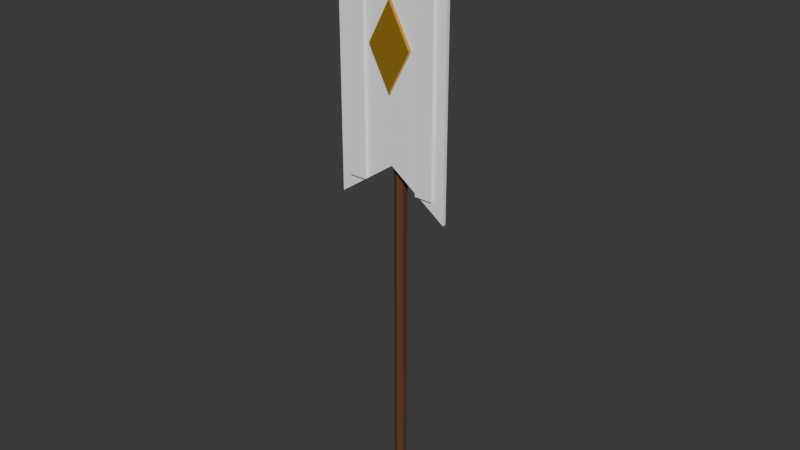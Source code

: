 # Source: castle_banner.blend  (saved by Blender 5.2.44; exported with 4.5.12 LTS)
import bpy
from mathutils import Matrix  # noqa: F401  (used for matrix-valued properties, if any)

bpy.ops.wm.read_factory_settings(use_empty=True)
scene = bpy.context.scene
scene.name = 'Scene'

# ---- collections
col_collection = bpy.data.collections.new('Collection'); scene.collection.children.link(col_collection)

# ---- materials (node trees are filled in below, after node groups)
mat_castle_timber = bpy.data.materials.new('castle_timber')
mat_castle_timber.diffuse_color = (0.1022, 0.04374, 0.016, 1.0)
mat_castle_gold = bpy.data.materials.new('castle_gold')
mat_castle_gold.diffuse_color = (0.6584, 0.3613, 0.03689, 1.0)
mat_house_primary = bpy.data.materials.new('house_primary')
mat_house_primary.diffuse_color = (1.0, 1.0, 1.0, 1.0)
mat_house_secondary = bpy.data.materials.new('house_secondary')
mat_house_secondary.diffuse_color = (1.0, 1.0, 1.0, 1.0)

# ---- material node trees
mat_castle_timber.use_nodes = True; mat_castle_timber.node_tree.nodes.clear()
_N = mat_castle_timber.node_tree.nodes; _L = mat_castle_timber.node_tree.links
n0 = _N.new('ShaderNodeBsdfPrincipled'); n0.name = 'Principled BSDF'; n0.location = (-200, 100)
n0.inputs[0].default_value = (0.1022, 0.04374, 0.016, 1.0)
n0.inputs[2].default_value = 0.78
n0.inputs[10].default_value = 0.005
n1 = _N.new('ShaderNodeOutputMaterial'); n1.name = 'Material Output'; n1.location = (200, 100)
_L.new(n0.outputs[0], n1.inputs[0])
n1.is_active_output = True
mat_castle_gold.use_nodes = True; mat_castle_gold.node_tree.nodes.clear()
_N = mat_castle_gold.node_tree.nodes; _L = mat_castle_gold.node_tree.links
n0 = _N.new('ShaderNodeBsdfPrincipled'); n0.name = 'Principled BSDF'; n0.location = (-200, 100)
n0.inputs[0].default_value = (0.6584, 0.3613, 0.03689, 1.0)
n0.inputs[1].default_value = 0.6
n0.inputs[2].default_value = 0.35
n0.inputs[10].default_value = 0.005
n1 = _N.new('ShaderNodeOutputMaterial'); n1.name = 'Material Output'; n1.location = (200, 100)
_L.new(n0.outputs[0], n1.inputs[0])
n1.is_active_output = True
mat_house_primary.use_nodes = True; mat_house_primary.node_tree.nodes.clear()
_N = mat_house_primary.node_tree.nodes; _L = mat_house_primary.node_tree.links
n0 = _N.new('ShaderNodeBsdfPrincipled'); n0.name = 'Principled BSDF'; n0.location = (-200, 100)
n0.inputs[0].default_value = (1.0, 1.0, 1.0, 1.0)
n0.inputs[2].default_value = 0.78
n0.inputs[10].default_value = 0.005
n1 = _N.new('ShaderNodeOutputMaterial'); n1.name = 'Material Output'; n1.location = (200, 100)
_L.new(n0.outputs[0], n1.inputs[0])
n1.is_active_output = True
mat_house_secondary.use_nodes = True; mat_house_secondary.node_tree.nodes.clear()
_N = mat_house_secondary.node_tree.nodes; _L = mat_house_secondary.node_tree.links
n0 = _N.new('ShaderNodeBsdfPrincipled'); n0.name = 'Principled BSDF'; n0.location = (-200, 100)
n0.inputs[0].default_value = (1.0, 1.0, 1.0, 1.0)
n0.inputs[2].default_value = 0.78
n0.inputs[10].default_value = 0.005
n1 = _N.new('ShaderNodeOutputMaterial'); n1.name = 'Material Output'; n1.location = (200, 100)
_L.new(n0.outputs[0], n1.inputs[0])
n1.is_active_output = True

# ---- world
world_world = bpy.data.worlds.new('World'); scene.world = world_world
world_world.use_nodes = True; world_world.node_tree.nodes.clear()
_N = world_world.node_tree.nodes; _L = world_world.node_tree.links
n0 = _N.new('ShaderNodeOutputWorld'); n0.name = 'World Output'; n0.location = (200, 100)
n1 = _N.new('ShaderNodeBackground'); n1.name = 'Background'; n1.location = (-200, 100)
n1.inputs[0].default_value = (0.05088, 0.05088, 0.05088, 1.0)
_L.new(n1.outputs[0], n0.inputs[0])
n0.is_active_output = True
world_world.color = (0.05088, 0.05088, 0.05088)
world_world.sun_shadow_jitter_overblur = 0.0

# ---- meshes
me_cone = bpy.data.meshes.new('Cone')
me_cone.from_pydata([(7.868e-09, -0.09, 0.0), (7.868e-09, -0.09, 8.6), (-0.07794, -0.045, 0.0), (-0.07794, -0.045, 8.6), (-0.07794, 0.045, 0.0), (-0.07794, 0.045, 8.6), (-7.868e-09, 0.09, 0.0), (-7.868e-09, 0.09, 8.6), (0.07794, 0.045, 0.0), (0.07794, 0.045, 8.6), (0.07794, -0.045, 0.0), (0.07794, -0.045, 8.6), (0.0, 0.0, 8.95), (0.0, 0.1414, 8.891), (0.0, 0.2, 8.75), (0.0, 0.1414, 8.609), (0.0, 0.0, 8.55), (0.1225, 0.07071, 8.891), (0.1732, 0.1, 8.75), (0.1225, 0.07071, 8.609), (0.1225, -0.07071, 8.891), (0.1732, -0.1, 8.75), (0.1225, -0.07071, 8.609), (-2.98e-08, -0.1414, 8.891), (-2.98e-08, -0.2, 8.75), (-2.98e-08, -0.1414, 8.609), (-0.1225, -0.07071, 8.891), (-0.1732, -0.1, 8.75), (-0.1225, -0.07071, 8.609), (-0.1225, 0.07071, 8.891), (-0.1732, 0.1, 8.75), (-0.1225, 0.07071, 8.609), (-0.95, -0.12, 8.25), (0.95, -0.12, 8.25), (-0.95, -0.07, 8.2), (0.95, -0.07, 8.2), (-0.95, -0.12, 8.15), (0.95, -0.12, 8.15), (-0.95, -0.17, 8.2), (0.95, -0.17, 8.2), (-0.85, -0.185, 8.15), (0.85, -0.185, 8.15), (0.85, -0.185, 4.8), (0.0, -0.185, 5.4), (-0.85, -0.185, 4.8), (-0.85, -0.135, 8.15), (0.85, -0.135, 8.15), (0.85, -0.135, 4.8), (0.0, -0.135, 5.4), (-0.85, -0.135, 4.8), (-0.68, -0.225, 8.15), (-0.42, -0.225, 8.15), (-0.42, -0.225, 5.1), (-0.68, -0.225, 5.1), (-0.68, -0.175, 8.15), (-0.42, -0.175, 8.15), (-0.42, -0.175, 5.1), (-0.68, -0.175, 5.1), (0.42, -0.225, 8.15), (0.68, -0.225, 8.15), (0.68, -0.225, 5.1), (0.42, -0.225, 5.1), (0.42, -0.175, 8.15), (0.68, -0.175, 8.15), (0.68, -0.175, 5.1), (0.42, -0.175, 5.1), (0.0, -0.235, 7.6), (0.32, -0.235, 7.0), (0.0, -0.235, 6.4), (-0.32, -0.235, 7.0), (0.0, -0.185, 7.6), (0.32, -0.185, 7.0), (0.0, -0.185, 6.4), (-0.32, -0.185, 7.0)], [], [(0, 1, 3, 2), (2, 3, 5, 4), (4, 5, 7, 6), (6, 7, 9, 8), (3, 1, 11, 9, 7, 5), (8, 9, 11, 10), (10, 11, 1, 0), (0, 2, 4, 6, 8, 10), (13, 12, 17), (16, 15, 19), (14, 13, 17, 18), (15, 14, 18, 19), (16, 19, 22), (18, 17, 20, 21), (19, 18, 21, 22), (17, 12, 20), (16, 22, 25), (21, 20, 23, 24), (22, 21, 24, 25), (20, 12, 23), (23, 12, 26), (16, 25, 28), (24, 23, 26, 27), (25, 24, 27, 28), (28, 27, 30, 31), (26, 12, 29), (16, 28, 31), (27, 26, 29, 30), (31, 30, 14, 15), (29, 12, 13), (16, 31, 15), (30, 29, 13, 14), (32, 33, 35, 34), (34, 35, 37, 36), (35, 33, 39, 37), (36, 37, 39, 38), (38, 39, 33, 32), (32, 34, 36, 38), (44, 43, 42, 41, 40), (45, 46, 47, 48, 49), (40, 41, 46, 45), (41, 42, 47, 46), (42, 43, 48, 47), (43, 44, 49, 48), (44, 40, 45, 49), (53, 52, 51, 50), (54, 55, 56, 57), (50, 51, 55, 54), (51, 52, 56, 55), (52, 53, 57, 56), (53, 50, 54, 57), (61, 60, 59, 58), (62, 63, 64, 65), (58, 59, 63, 62), (59, 60, 64, 63), (60, 61, 65, 64), (61, 58, 62, 65), (69, 68, 67, 66), (70, 71, 72, 73), (66, 67, 71, 70), (67, 68, 72, 71), (68, 69, 73, 72), (69, 66, 70, 73)])
me_cone.polygons.foreach_set('use_smooth', [0, 0, 0, 0, 0, 0, 0, 0, 1, 1, 1, 1, 1, 1, 1, 1, 1, 1, 1, 1, 1, 1, 1, 1, 1, 1, 1, 1, 1, 1, 1, 1, 0, 0, 0, 0, 0, 0, 0, 0, 0, 0, 0, 0, 0, 0, 0, 0, 0, 0, 0, 0, 0, 0, 0, 0, 0, 0, 0, 0, 0, 0, 0])
me_cone.polygons.foreach_set('material_index', [0, 0, 0, 0, 0, 0, 0, 0, 1, 1, 1, 1, 1, 1, 1, 1, 1, 1, 1, 1, 1, 1, 1, 1, 1, 1, 1, 1, 1, 1, 1, 1, 1, 1, 1, 1, 1, 1, 2, 2, 2, 2, 2, 2, 2, 3, 3, 3, 3, 3, 3, 3, 3, 3, 3, 3, 3, 1, 1, 1, 1, 1, 1])
_uv = me_cone.uv_layers.new(name='UVMap')
_uv.uv.foreach_set('vector', [1.0, 0.5, 1.0, 1.0, 0.8333, 1.0, 0.8333, 0.5, 0.8333, 0.5, 0.8333, 1.0, 0.6667, 1.0, 0.6667, 0.5, 0.6667, 0.5, 0.6667, 1.0, 0.5, 1.0, 0.5, 0.5, 0.5, 0.5, 0.5, 1.0, 0.3333, 1.0, 0.3333, 0.5, 0.4578, 0.37, 0.25, 0.49, 0.04215, 0.37, 0.04215, 0.13, 0.25, 0.01, 0.4578, 0.13, 0.3333, 0.5, 0.3333, 1.0, 0.1667, 1.0, 0.1667, 0.5, 0.1667, 0.5, 0.1667, 1.0, -8.941e-08, 1.0, -8.941e-08, 0.5, 0.75, 0.49, 0.9578, 0.37, 0.9578, 0.13, 0.75, 0.01, 0.5422, 0.13, 0.5422, 0.37, 0.6667, 0.75, 0.5833, 1.0, 0.5, 0.75, 0.5833, 0.0, 0.6667, 0.25, 0.5, 0.25, 0.6667, 0.5, 0.6667, 0.75, 0.5, 0.75, 0.5, 0.5, 0.6667, 0.25, 0.6667, 0.5, 0.5, 0.5, 0.5, 0.25, 0.4167, 0.0, 0.5, 0.25, 0.3333, 0.25, 0.5, 0.5, 0.5, 0.75, 0.3333, 0.75, 0.3333, 0.5, 0.5, 0.25, 0.5, 0.5, 0.3333, 0.5, 0.3333, 0.25, 0.5, 0.75, 0.4167, 1.0, 0.3333, 0.75, 0.25, 0.0, 0.3333, 0.25, 0.1667, 0.25, 0.3333, 0.5, 0.3333, 0.75, 0.1667, 0.75, 0.1667, 0.5, 0.3333, 0.25, 0.3333, 0.5, 0.1667, 0.5, 0.1667, 0.25, 0.3333, 0.75, 0.25, 1.0, 0.1667, 0.75, 0.1667, 0.75, 0.08333, 1.0, 0.0, 0.75, 0.08333, 0.0, 0.1667, 0.25, 0.0, 0.25, 0.1667, 0.5, 0.1667, 0.75, 0.0, 0.75, 0.0, 0.5, 0.1667, 0.25, 0.1667, 0.5, 0.0, 0.5, 0.0, 0.25, 1.0, 0.25, 1.0, 0.5, 0.8333, 0.5, 0.8333, 0.25, 1.0, 0.75, 0.9167, 1.0, 0.8333, 0.75, 0.9167, 0.0, 1.0, 0.25, 0.8333, 0.25, 1.0, 0.5, 1.0, 0.75, 0.8333, 0.75, 0.8333, 0.5, 0.8333, 0.25, 0.8333, 0.5, 0.6667, 0.5, 0.6667, 0.25, 0.8333, 0.75, 0.75, 1.0, 0.6667, 0.75, 0.75, 0.0, 0.8333, 0.25, 0.6667, 0.25, 0.8333, 0.5, 0.8333, 0.75, 0.6667, 0.75, 0.6667, 0.5, 1.0, 0.5, 1.0, 1.0, 0.75, 1.0, 0.75, 0.5, 0.75, 0.5, 0.75, 1.0, 0.5, 1.0, 0.5, 0.5, 0.49, 0.25, 0.25, 0.49, 0.01, 0.25, 0.25, 0.01, 0.5, 0.5, 0.5, 1.0, 0.25, 1.0, 0.25, 0.5, 0.25, 0.5, 0.25, 1.0, 0.0, 1.0, 0.0, 0.5, 0.75, 0.49, 0.99, 0.25, 0.75, 0.01, 0.51, 0.25, 0.5, 1.0, 0.9755, 0.6545, 0.7939, 0.09549, 0.2061, 0.09549, 0.02447, 0.6545, 0.5, 1.0, 0.9755, 0.6545, 0.7939, 0.09549, 0.2061, 0.09549, 0.02447, 0.6545, 0.0, 0.0, 1.0, 0.0, 1.0, 1.0, 0.0, 1.0, 0.0, 0.0, 1.0, 0.0, 1.0, 1.0, 0.0, 1.0, 0.0, 0.0, 1.0, 0.0, 1.0, 1.0, 0.0, 1.0, 0.0, 0.0, 1.0, 0.0, 1.0, 1.0, 0.0, 1.0, 0.0, 0.0, 1.0, 0.0, 1.0, 1.0, 0.0, 1.0, 0.0, 0.0, 1.0, 0.0, 1.0, 1.0, 0.0, 1.0, 0.0, 0.0, 1.0, 0.0, 1.0, 1.0, 0.0, 1.0, 0.0, 0.0, 1.0, 0.0, 1.0, 1.0, 0.0, 1.0, 0.0, 0.0, 1.0, 0.0, 1.0, 1.0, 0.0, 1.0, 0.0, 0.0, 1.0, 0.0, 1.0, 1.0, 0.0, 1.0, 0.0, 0.0, 1.0, 0.0, 1.0, 1.0, 0.0, 1.0, 0.0, 0.0, 1.0, 0.0, 1.0, 1.0, 0.0, 1.0, 0.0, 0.0, 1.0, 0.0, 1.0, 1.0, 0.0, 1.0, 0.0, 0.0, 1.0, 0.0, 1.0, 1.0, 0.0, 1.0, 0.0, 0.0, 1.0, 0.0, 1.0, 1.0, 0.0, 1.0, 0.0, 0.0, 1.0, 0.0, 1.0, 1.0, 0.0, 1.0, 0.0, 0.0, 1.0, 0.0, 1.0, 1.0, 0.0, 1.0, 0.0, 0.0, 1.0, 0.0, 1.0, 1.0, 0.0, 1.0, 0.0, 0.0, 1.0, 0.0, 1.0, 1.0, 0.0, 1.0, 0.0, 0.0, 1.0, 0.0, 1.0, 1.0, 0.0, 1.0, 0.0, 0.0, 1.0, 0.0, 1.0, 1.0, 0.0, 1.0, 0.0, 0.0, 1.0, 0.0, 1.0, 1.0, 0.0, 1.0, 0.0, 0.0, 1.0, 0.0, 1.0, 1.0, 0.0, 1.0])
me_cone.materials.append(mat_castle_timber)
me_cone.materials.append(mat_castle_gold)
me_cone.materials.append(mat_house_primary)
me_cone.materials.append(mat_house_secondary)
me_cone.update()

# ---- objects
ob_castle_banner = bpy.data.objects.new('castle_banner', me_cone)

# ---- transforms, parenting, visibility, modifiers, constraints
ob_castle_banner.location = (0.0, 0.0, 0.0)
ob_castle_banner.rotation_mode = 'QUATERNION'
ob_castle_banner.rotation_quaternion = (1.0, 0.0, 0.0, 0.0)
_vg = ob_castle_banner.vertex_groups.new(name='root')

# ---- collection membership
col_collection.objects.link(ob_castle_banner)

# ---- scene / render settings (as saved in the file)
scene.frame_start = 1; scene.frame_end = 250; scene.frame_set(1)
scene.render.engine = 'BLENDER_EEVEE_NEXT'
scene.render.bake_bias = 0.0
scene.render.bake_samples = 0
scene.render.compositor_device = 'GPU'
scene.eevee.use_volume_custom_range = False
scene.eevee.fast_gi_thickness_near = 0.1
scene.eevee.fast_gi_thickness_far = 0.0
scene.eevee.ray_tracing_options.screen_trace_thickness = 0.1
bpy.context.view_layer.update()

# ---- added for rendering (the .blend has no active camera and no usable light): camera, sun
cam_auto = bpy.data.cameras.new('AutoCamera')
cam_auto.lens = 50.0
cam_auto.sensor_width = 36.0
cam_auto.clip_end = 1000.0
ob_auto_camera = bpy.data.objects.new('AutoCamera', cam_auto)
scene.collection.objects.link(ob_auto_camera)
ob_auto_camera.location = (8.47486, -10.1873, 11.2549)
ob_auto_camera.rotation_euler = (1.09748, -7.21219e-08, 0.694738)
scene.camera = ob_auto_camera
light_auto_sun = bpy.data.lights.new('AutoSun', 'SUN')
light_auto_sun.energy = 3.0
light_auto_sun.angle = 0.0523599
ob_auto_sun = bpy.data.objects.new('AutoSun', light_auto_sun)
scene.collection.objects.link(ob_auto_sun)
ob_auto_sun.rotation_euler = (0.872665, 0.174533, 0.523599)
bpy.context.view_layer.update()
